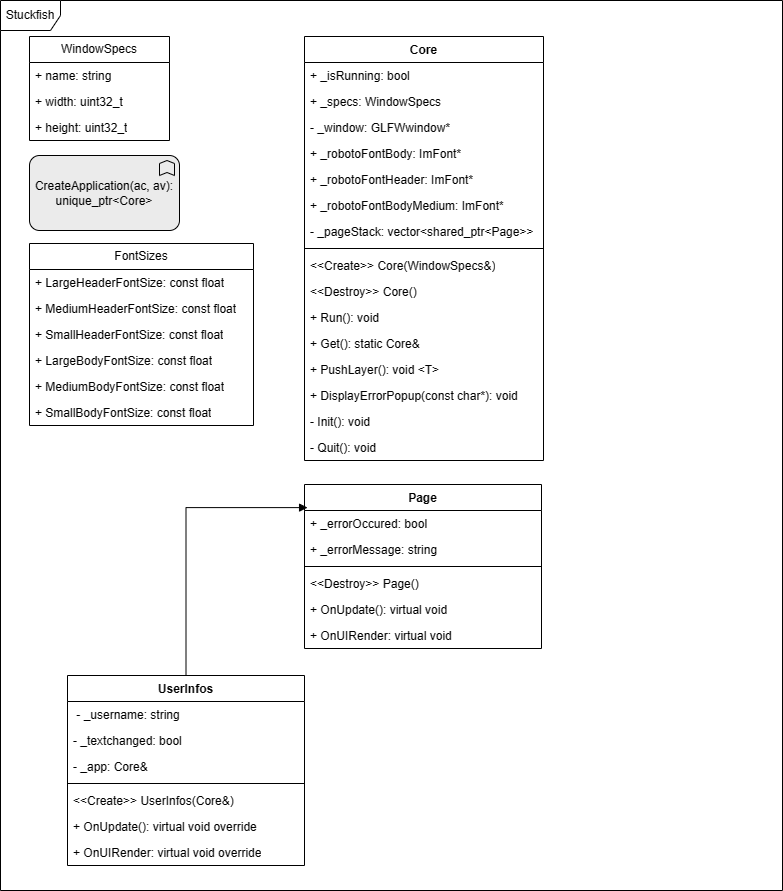

The diagram above was exported from draw.io. Its source (the exported page's mxGraphModel, read from the mxfile embedded in the PNG):
<mxGraphModel dx="996" dy="541" grid="0" gridSize="10" guides="1" tooltips="1" connect="1" arrows="1" fold="1" page="1" pageScale="1" pageWidth="827" pageHeight="1169" math="0" shadow="0">
  <root>
    <mxCell id="WIyWlLk6GJQsqaUBKTNV-0" />
    <mxCell id="WIyWlLk6GJQsqaUBKTNV-1" parent="WIyWlLk6GJQsqaUBKTNV-0" />
    <mxCell id="NPkFtp9FYEytRyVkR6Bc-0" value="Stuckfish" style="shape=umlFrame;whiteSpace=wrap;html=1;pointerEvents=0;" vertex="1" parent="WIyWlLk6GJQsqaUBKTNV-1">
      <mxGeometry x="23" y="193" width="782" height="890" as="geometry" />
    </mxCell>
    <mxCell id="NPkFtp9FYEytRyVkR6Bc-1" value="Core" style="swimlane;fontStyle=1;align=center;verticalAlign=top;childLayout=stackLayout;horizontal=1;startSize=26;horizontalStack=0;resizeParent=1;resizeParentMax=0;resizeLast=0;collapsible=1;marginBottom=0;whiteSpace=wrap;html=1;" vertex="1" parent="WIyWlLk6GJQsqaUBKTNV-1">
      <mxGeometry x="327" y="229" width="239" height="424" as="geometry" />
    </mxCell>
    <mxCell id="NPkFtp9FYEytRyVkR6Bc-2" value="+ _isRunning: bool" style="text;strokeColor=none;fillColor=none;align=left;verticalAlign=top;spacingLeft=4;spacingRight=4;overflow=hidden;rotatable=0;points=[[0,0.5],[1,0.5]];portConstraint=eastwest;whiteSpace=wrap;html=1;" vertex="1" parent="NPkFtp9FYEytRyVkR6Bc-1">
      <mxGeometry y="26" width="239" height="26" as="geometry" />
    </mxCell>
    <mxCell id="NPkFtp9FYEytRyVkR6Bc-11" value="+ _specs: WindowSpecs" style="text;strokeColor=none;fillColor=none;align=left;verticalAlign=top;spacingLeft=4;spacingRight=4;overflow=hidden;rotatable=0;points=[[0,0.5],[1,0.5]];portConstraint=eastwest;whiteSpace=wrap;html=1;" vertex="1" parent="NPkFtp9FYEytRyVkR6Bc-1">
      <mxGeometry y="52" width="239" height="26" as="geometry" />
    </mxCell>
    <mxCell id="NPkFtp9FYEytRyVkR6Bc-12" value="- _window: GLFWwindow*" style="text;strokeColor=none;fillColor=none;align=left;verticalAlign=top;spacingLeft=4;spacingRight=4;overflow=hidden;rotatable=0;points=[[0,0.5],[1,0.5]];portConstraint=eastwest;whiteSpace=wrap;html=1;" vertex="1" parent="NPkFtp9FYEytRyVkR6Bc-1">
      <mxGeometry y="78" width="239" height="26" as="geometry" />
    </mxCell>
    <mxCell id="NPkFtp9FYEytRyVkR6Bc-10" value="+ _robotoFontBody: ImFont*" style="text;strokeColor=none;fillColor=none;align=left;verticalAlign=top;spacingLeft=4;spacingRight=4;overflow=hidden;rotatable=0;points=[[0,0.5],[1,0.5]];portConstraint=eastwest;whiteSpace=wrap;html=1;" vertex="1" parent="NPkFtp9FYEytRyVkR6Bc-1">
      <mxGeometry y="104" width="239" height="26" as="geometry" />
    </mxCell>
    <mxCell id="NPkFtp9FYEytRyVkR6Bc-4" value="+ _robotoFontHeader: ImFont*" style="text;strokeColor=none;fillColor=none;align=left;verticalAlign=top;spacingLeft=4;spacingRight=4;overflow=hidden;rotatable=0;points=[[0,0.5],[1,0.5]];portConstraint=eastwest;whiteSpace=wrap;html=1;" vertex="1" parent="NPkFtp9FYEytRyVkR6Bc-1">
      <mxGeometry y="130" width="239" height="26" as="geometry" />
    </mxCell>
    <mxCell id="NPkFtp9FYEytRyVkR6Bc-9" value="+ _robotoFontBodyMedium: ImFont*" style="text;strokeColor=none;fillColor=none;align=left;verticalAlign=top;spacingLeft=4;spacingRight=4;overflow=hidden;rotatable=0;points=[[0,0.5],[1,0.5]];portConstraint=eastwest;whiteSpace=wrap;html=1;" vertex="1" parent="NPkFtp9FYEytRyVkR6Bc-1">
      <mxGeometry y="156" width="239" height="26" as="geometry" />
    </mxCell>
    <mxCell id="NPkFtp9FYEytRyVkR6Bc-13" value="- _pageStack: vector&amp;lt;shared_ptr&amp;lt;Page&amp;gt;&amp;gt;" style="text;strokeColor=none;fillColor=none;align=left;verticalAlign=top;spacingLeft=4;spacingRight=4;overflow=hidden;rotatable=0;points=[[0,0.5],[1,0.5]];portConstraint=eastwest;whiteSpace=wrap;html=1;" vertex="1" parent="NPkFtp9FYEytRyVkR6Bc-1">
      <mxGeometry y="182" width="239" height="26" as="geometry" />
    </mxCell>
    <mxCell id="NPkFtp9FYEytRyVkR6Bc-3" value="" style="line;strokeWidth=1;fillColor=none;align=left;verticalAlign=middle;spacingTop=-1;spacingLeft=3;spacingRight=3;rotatable=0;labelPosition=right;points=[];portConstraint=eastwest;strokeColor=inherit;" vertex="1" parent="NPkFtp9FYEytRyVkR6Bc-1">
      <mxGeometry y="208" width="239" height="8" as="geometry" />
    </mxCell>
    <mxCell id="NPkFtp9FYEytRyVkR6Bc-14" value="&amp;lt;&amp;lt;Create&amp;gt;&amp;gt; Core(WindowSpecs&amp;amp;)" style="text;strokeColor=none;fillColor=none;align=left;verticalAlign=top;spacingLeft=4;spacingRight=4;overflow=hidden;rotatable=0;points=[[0,0.5],[1,0.5]];portConstraint=eastwest;whiteSpace=wrap;html=1;" vertex="1" parent="NPkFtp9FYEytRyVkR6Bc-1">
      <mxGeometry y="216" width="239" height="26" as="geometry" />
    </mxCell>
    <mxCell id="NPkFtp9FYEytRyVkR6Bc-19" value="&amp;lt;&amp;lt;Destroy&amp;gt;&amp;gt; Core()" style="text;strokeColor=none;fillColor=none;align=left;verticalAlign=top;spacingLeft=4;spacingRight=4;overflow=hidden;rotatable=0;points=[[0,0.5],[1,0.5]];portConstraint=eastwest;whiteSpace=wrap;html=1;" vertex="1" parent="NPkFtp9FYEytRyVkR6Bc-1">
      <mxGeometry y="242" width="239" height="26" as="geometry" />
    </mxCell>
    <mxCell id="NPkFtp9FYEytRyVkR6Bc-15" value="+ Run(): void" style="text;strokeColor=none;fillColor=none;align=left;verticalAlign=top;spacingLeft=4;spacingRight=4;overflow=hidden;rotatable=0;points=[[0,0.5],[1,0.5]];portConstraint=eastwest;whiteSpace=wrap;html=1;" vertex="1" parent="NPkFtp9FYEytRyVkR6Bc-1">
      <mxGeometry y="268" width="239" height="26" as="geometry" />
    </mxCell>
    <mxCell id="NPkFtp9FYEytRyVkR6Bc-16" value="+ Get(): static Core&amp;amp;" style="text;strokeColor=none;fillColor=none;align=left;verticalAlign=top;spacingLeft=4;spacingRight=4;overflow=hidden;rotatable=0;points=[[0,0.5],[1,0.5]];portConstraint=eastwest;whiteSpace=wrap;html=1;" vertex="1" parent="NPkFtp9FYEytRyVkR6Bc-1">
      <mxGeometry y="294" width="239" height="26" as="geometry" />
    </mxCell>
    <mxCell id="NPkFtp9FYEytRyVkR6Bc-17" value="+ PushLayer(): void &amp;lt;T&amp;gt;" style="text;strokeColor=none;fillColor=none;align=left;verticalAlign=top;spacingLeft=4;spacingRight=4;overflow=hidden;rotatable=0;points=[[0,0.5],[1,0.5]];portConstraint=eastwest;whiteSpace=wrap;html=1;" vertex="1" parent="NPkFtp9FYEytRyVkR6Bc-1">
      <mxGeometry y="320" width="239" height="26" as="geometry" />
    </mxCell>
    <mxCell id="NPkFtp9FYEytRyVkR6Bc-18" value="+ DisplayErrorPopup(const char*): void" style="text;strokeColor=none;fillColor=none;align=left;verticalAlign=top;spacingLeft=4;spacingRight=4;overflow=hidden;rotatable=0;points=[[0,0.5],[1,0.5]];portConstraint=eastwest;whiteSpace=wrap;html=1;" vertex="1" parent="NPkFtp9FYEytRyVkR6Bc-1">
      <mxGeometry y="346" width="239" height="26" as="geometry" />
    </mxCell>
    <mxCell id="NPkFtp9FYEytRyVkR6Bc-20" value="- Init(): void" style="text;strokeColor=none;fillColor=none;align=left;verticalAlign=top;spacingLeft=4;spacingRight=4;overflow=hidden;rotatable=0;points=[[0,0.5],[1,0.5]];portConstraint=eastwest;whiteSpace=wrap;html=1;" vertex="1" parent="NPkFtp9FYEytRyVkR6Bc-1">
      <mxGeometry y="372" width="239" height="26" as="geometry" />
    </mxCell>
    <mxCell id="NPkFtp9FYEytRyVkR6Bc-21" value="- Quit(): void" style="text;strokeColor=none;fillColor=none;align=left;verticalAlign=top;spacingLeft=4;spacingRight=4;overflow=hidden;rotatable=0;points=[[0,0.5],[1,0.5]];portConstraint=eastwest;whiteSpace=wrap;html=1;" vertex="1" parent="NPkFtp9FYEytRyVkR6Bc-1">
      <mxGeometry y="398" width="239" height="26" as="geometry" />
    </mxCell>
    <mxCell id="NPkFtp9FYEytRyVkR6Bc-5" value="WindowSpecs" style="swimlane;fontStyle=0;childLayout=stackLayout;horizontal=1;startSize=26;fillColor=none;horizontalStack=0;resizeParent=1;resizeParentMax=0;resizeLast=0;collapsible=1;marginBottom=0;whiteSpace=wrap;html=1;" vertex="1" parent="WIyWlLk6GJQsqaUBKTNV-1">
      <mxGeometry x="52" y="229" width="140" height="104" as="geometry" />
    </mxCell>
    <mxCell id="NPkFtp9FYEytRyVkR6Bc-6" value="+ name: string" style="text;strokeColor=none;fillColor=none;align=left;verticalAlign=top;spacingLeft=4;spacingRight=4;overflow=hidden;rotatable=0;points=[[0,0.5],[1,0.5]];portConstraint=eastwest;whiteSpace=wrap;html=1;" vertex="1" parent="NPkFtp9FYEytRyVkR6Bc-5">
      <mxGeometry y="26" width="140" height="26" as="geometry" />
    </mxCell>
    <mxCell id="NPkFtp9FYEytRyVkR6Bc-7" value="+ width: uint32_t" style="text;strokeColor=none;fillColor=none;align=left;verticalAlign=top;spacingLeft=4;spacingRight=4;overflow=hidden;rotatable=0;points=[[0,0.5],[1,0.5]];portConstraint=eastwest;whiteSpace=wrap;html=1;" vertex="1" parent="NPkFtp9FYEytRyVkR6Bc-5">
      <mxGeometry y="52" width="140" height="26" as="geometry" />
    </mxCell>
    <mxCell id="NPkFtp9FYEytRyVkR6Bc-8" value="+ height: uint32_t" style="text;strokeColor=none;fillColor=none;align=left;verticalAlign=top;spacingLeft=4;spacingRight=4;overflow=hidden;rotatable=0;points=[[0,0.5],[1,0.5]];portConstraint=eastwest;whiteSpace=wrap;html=1;" vertex="1" parent="NPkFtp9FYEytRyVkR6Bc-5">
      <mxGeometry y="78" width="140" height="26" as="geometry" />
    </mxCell>
    <mxCell id="NPkFtp9FYEytRyVkR6Bc-22" value="CreateApplication(ac, av):&lt;br&gt;unique_ptr&amp;lt;Core&amp;gt;" style="html=1;outlineConnect=0;whiteSpace=wrap;fillColor=#EBEBEB;shape=mxgraph.archimate3.application;appType=func;archiType=rounded;" vertex="1" parent="WIyWlLk6GJQsqaUBKTNV-1">
      <mxGeometry x="52" y="348" width="150" height="75" as="geometry" />
    </mxCell>
    <mxCell id="NPkFtp9FYEytRyVkR6Bc-23" value="Page" style="swimlane;fontStyle=1;align=center;verticalAlign=top;childLayout=stackLayout;horizontal=1;startSize=26;horizontalStack=0;resizeParent=1;resizeParentMax=0;resizeLast=0;collapsible=1;marginBottom=0;whiteSpace=wrap;html=1;" vertex="1" parent="WIyWlLk6GJQsqaUBKTNV-1">
      <mxGeometry x="327" y="677" width="237" height="164" as="geometry" />
    </mxCell>
    <mxCell id="NPkFtp9FYEytRyVkR6Bc-24" value="+ _errorOccured: bool" style="text;strokeColor=none;fillColor=none;align=left;verticalAlign=top;spacingLeft=4;spacingRight=4;overflow=hidden;rotatable=0;points=[[0,0.5],[1,0.5]];portConstraint=eastwest;whiteSpace=wrap;html=1;" vertex="1" parent="NPkFtp9FYEytRyVkR6Bc-23">
      <mxGeometry y="26" width="237" height="26" as="geometry" />
    </mxCell>
    <mxCell id="NPkFtp9FYEytRyVkR6Bc-27" value="+ _errorMessage: string" style="text;strokeColor=none;fillColor=none;align=left;verticalAlign=top;spacingLeft=4;spacingRight=4;overflow=hidden;rotatable=0;points=[[0,0.5],[1,0.5]];portConstraint=eastwest;whiteSpace=wrap;html=1;" vertex="1" parent="NPkFtp9FYEytRyVkR6Bc-23">
      <mxGeometry y="52" width="237" height="26" as="geometry" />
    </mxCell>
    <mxCell id="NPkFtp9FYEytRyVkR6Bc-25" value="" style="line;strokeWidth=1;fillColor=none;align=left;verticalAlign=middle;spacingTop=-1;spacingLeft=3;spacingRight=3;rotatable=0;labelPosition=right;points=[];portConstraint=eastwest;strokeColor=inherit;" vertex="1" parent="NPkFtp9FYEytRyVkR6Bc-23">
      <mxGeometry y="78" width="237" height="8" as="geometry" />
    </mxCell>
    <mxCell id="NPkFtp9FYEytRyVkR6Bc-26" value="&amp;lt;&amp;lt;Destroy&amp;gt;&amp;gt; Page()" style="text;strokeColor=none;fillColor=none;align=left;verticalAlign=top;spacingLeft=4;spacingRight=4;overflow=hidden;rotatable=0;points=[[0,0.5],[1,0.5]];portConstraint=eastwest;whiteSpace=wrap;html=1;" vertex="1" parent="NPkFtp9FYEytRyVkR6Bc-23">
      <mxGeometry y="86" width="237" height="26" as="geometry" />
    </mxCell>
    <mxCell id="NPkFtp9FYEytRyVkR6Bc-28" value="+ OnUpdate(): virtual void" style="text;strokeColor=none;fillColor=none;align=left;verticalAlign=top;spacingLeft=4;spacingRight=4;overflow=hidden;rotatable=0;points=[[0,0.5],[1,0.5]];portConstraint=eastwest;whiteSpace=wrap;html=1;" vertex="1" parent="NPkFtp9FYEytRyVkR6Bc-23">
      <mxGeometry y="112" width="237" height="26" as="geometry" />
    </mxCell>
    <mxCell id="NPkFtp9FYEytRyVkR6Bc-29" value="+ OnUIRender: virtual void" style="text;strokeColor=none;fillColor=none;align=left;verticalAlign=top;spacingLeft=4;spacingRight=4;overflow=hidden;rotatable=0;points=[[0,0.5],[1,0.5]];portConstraint=eastwest;whiteSpace=wrap;html=1;" vertex="1" parent="NPkFtp9FYEytRyVkR6Bc-23">
      <mxGeometry y="138" width="237" height="26" as="geometry" />
    </mxCell>
    <mxCell id="NPkFtp9FYEytRyVkR6Bc-30" value="UserInfos" style="swimlane;fontStyle=1;align=center;verticalAlign=top;childLayout=stackLayout;horizontal=1;startSize=26;horizontalStack=0;resizeParent=1;resizeParentMax=0;resizeLast=0;collapsible=1;marginBottom=0;whiteSpace=wrap;html=1;" vertex="1" parent="WIyWlLk6GJQsqaUBKTNV-1">
      <mxGeometry x="90" y="868" width="237" height="190" as="geometry" />
    </mxCell>
    <mxCell id="NPkFtp9FYEytRyVkR6Bc-31" value="&amp;nbsp;- _username: string" style="text;strokeColor=none;fillColor=none;align=left;verticalAlign=top;spacingLeft=4;spacingRight=4;overflow=hidden;rotatable=0;points=[[0,0.5],[1,0.5]];portConstraint=eastwest;whiteSpace=wrap;html=1;" vertex="1" parent="NPkFtp9FYEytRyVkR6Bc-30">
      <mxGeometry y="26" width="237" height="26" as="geometry" />
    </mxCell>
    <mxCell id="NPkFtp9FYEytRyVkR6Bc-38" value="- _textchanged: bool" style="text;strokeColor=none;fillColor=none;align=left;verticalAlign=top;spacingLeft=4;spacingRight=4;overflow=hidden;rotatable=0;points=[[0,0.5],[1,0.5]];portConstraint=eastwest;whiteSpace=wrap;html=1;" vertex="1" parent="NPkFtp9FYEytRyVkR6Bc-30">
      <mxGeometry y="52" width="237" height="26" as="geometry" />
    </mxCell>
    <mxCell id="NPkFtp9FYEytRyVkR6Bc-32" value="- _app: Core&amp;amp;" style="text;strokeColor=none;fillColor=none;align=left;verticalAlign=top;spacingLeft=4;spacingRight=4;overflow=hidden;rotatable=0;points=[[0,0.5],[1,0.5]];portConstraint=eastwest;whiteSpace=wrap;html=1;" vertex="1" parent="NPkFtp9FYEytRyVkR6Bc-30">
      <mxGeometry y="78" width="237" height="26" as="geometry" />
    </mxCell>
    <mxCell id="NPkFtp9FYEytRyVkR6Bc-33" value="" style="line;strokeWidth=1;fillColor=none;align=left;verticalAlign=middle;spacingTop=-1;spacingLeft=3;spacingRight=3;rotatable=0;labelPosition=right;points=[];portConstraint=eastwest;strokeColor=inherit;" vertex="1" parent="NPkFtp9FYEytRyVkR6Bc-30">
      <mxGeometry y="104" width="237" height="8" as="geometry" />
    </mxCell>
    <mxCell id="NPkFtp9FYEytRyVkR6Bc-34" value="&amp;lt;&amp;lt;Create&amp;gt;&amp;gt; UserInfos(Core&amp;amp;)" style="text;strokeColor=none;fillColor=none;align=left;verticalAlign=top;spacingLeft=4;spacingRight=4;overflow=hidden;rotatable=0;points=[[0,0.5],[1,0.5]];portConstraint=eastwest;whiteSpace=wrap;html=1;" vertex="1" parent="NPkFtp9FYEytRyVkR6Bc-30">
      <mxGeometry y="112" width="237" height="26" as="geometry" />
    </mxCell>
    <mxCell id="NPkFtp9FYEytRyVkR6Bc-35" value="+ OnUpdate(): virtual void override" style="text;strokeColor=none;fillColor=none;align=left;verticalAlign=top;spacingLeft=4;spacingRight=4;overflow=hidden;rotatable=0;points=[[0,0.5],[1,0.5]];portConstraint=eastwest;whiteSpace=wrap;html=1;" vertex="1" parent="NPkFtp9FYEytRyVkR6Bc-30">
      <mxGeometry y="138" width="237" height="26" as="geometry" />
    </mxCell>
    <mxCell id="NPkFtp9FYEytRyVkR6Bc-36" value="+ OnUIRender: virtual void override" style="text;strokeColor=none;fillColor=none;align=left;verticalAlign=top;spacingLeft=4;spacingRight=4;overflow=hidden;rotatable=0;points=[[0,0.5],[1,0.5]];portConstraint=eastwest;whiteSpace=wrap;html=1;" vertex="1" parent="NPkFtp9FYEytRyVkR6Bc-30">
      <mxGeometry y="164" width="237" height="26" as="geometry" />
    </mxCell>
    <mxCell id="NPkFtp9FYEytRyVkR6Bc-37" style="edgeStyle=orthogonalEdgeStyle;rounded=0;orthogonalLoop=1;jettySize=auto;html=1;exitX=0.5;exitY=0;exitDx=0;exitDy=0;entryX=0.013;entryY=-0.111;entryDx=0;entryDy=0;entryPerimeter=0;endArrow=block;endFill=1;" edge="1" parent="WIyWlLk6GJQsqaUBKTNV-1" source="NPkFtp9FYEytRyVkR6Bc-30" target="NPkFtp9FYEytRyVkR6Bc-24">
      <mxGeometry relative="1" as="geometry" />
    </mxCell>
    <mxCell id="NPkFtp9FYEytRyVkR6Bc-39" value="FontSizes" style="swimlane;fontStyle=0;childLayout=stackLayout;horizontal=1;startSize=26;fillColor=none;horizontalStack=0;resizeParent=1;resizeParentMax=0;resizeLast=0;collapsible=1;marginBottom=0;whiteSpace=wrap;html=1;" vertex="1" parent="WIyWlLk6GJQsqaUBKTNV-1">
      <mxGeometry x="52" y="436" width="224" height="182" as="geometry" />
    </mxCell>
    <mxCell id="NPkFtp9FYEytRyVkR6Bc-40" value="+ LargeHeaderFontSize: const float" style="text;strokeColor=none;fillColor=none;align=left;verticalAlign=top;spacingLeft=4;spacingRight=4;overflow=hidden;rotatable=0;points=[[0,0.5],[1,0.5]];portConstraint=eastwest;whiteSpace=wrap;html=1;" vertex="1" parent="NPkFtp9FYEytRyVkR6Bc-39">
      <mxGeometry y="26" width="224" height="26" as="geometry" />
    </mxCell>
    <mxCell id="NPkFtp9FYEytRyVkR6Bc-46" value="+ MediumHeaderFontSize: const float" style="text;strokeColor=none;fillColor=none;align=left;verticalAlign=top;spacingLeft=4;spacingRight=4;overflow=hidden;rotatable=0;points=[[0,0.5],[1,0.5]];portConstraint=eastwest;whiteSpace=wrap;html=1;" vertex="1" parent="NPkFtp9FYEytRyVkR6Bc-39">
      <mxGeometry y="52" width="224" height="26" as="geometry" />
    </mxCell>
    <mxCell id="NPkFtp9FYEytRyVkR6Bc-47" value="+ SmallHeaderFontSize: const float" style="text;strokeColor=none;fillColor=none;align=left;verticalAlign=top;spacingLeft=4;spacingRight=4;overflow=hidden;rotatable=0;points=[[0,0.5],[1,0.5]];portConstraint=eastwest;whiteSpace=wrap;html=1;" vertex="1" parent="NPkFtp9FYEytRyVkR6Bc-39">
      <mxGeometry y="78" width="224" height="26" as="geometry" />
    </mxCell>
    <mxCell id="NPkFtp9FYEytRyVkR6Bc-48" value="+ LargeBodyFontSize: const float" style="text;strokeColor=none;fillColor=none;align=left;verticalAlign=top;spacingLeft=4;spacingRight=4;overflow=hidden;rotatable=0;points=[[0,0.5],[1,0.5]];portConstraint=eastwest;whiteSpace=wrap;html=1;" vertex="1" parent="NPkFtp9FYEytRyVkR6Bc-39">
      <mxGeometry y="104" width="224" height="26" as="geometry" />
    </mxCell>
    <mxCell id="NPkFtp9FYEytRyVkR6Bc-49" value="+ MediumBodyFontSize: const float" style="text;strokeColor=none;fillColor=none;align=left;verticalAlign=top;spacingLeft=4;spacingRight=4;overflow=hidden;rotatable=0;points=[[0,0.5],[1,0.5]];portConstraint=eastwest;whiteSpace=wrap;html=1;" vertex="1" parent="NPkFtp9FYEytRyVkR6Bc-39">
      <mxGeometry y="130" width="224" height="26" as="geometry" />
    </mxCell>
    <mxCell id="NPkFtp9FYEytRyVkR6Bc-50" value="+ SmallBodyFontSize: const float" style="text;strokeColor=none;fillColor=none;align=left;verticalAlign=top;spacingLeft=4;spacingRight=4;overflow=hidden;rotatable=0;points=[[0,0.5],[1,0.5]];portConstraint=eastwest;whiteSpace=wrap;html=1;" vertex="1" parent="NPkFtp9FYEytRyVkR6Bc-39">
      <mxGeometry y="156" width="224" height="26" as="geometry" />
    </mxCell>
  </root>
</mxGraphModel>